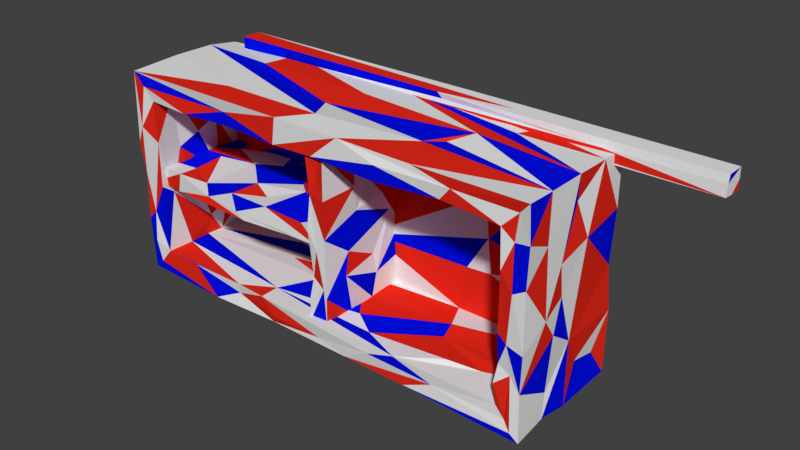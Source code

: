 # Source: Bar.blend  (saved by Blender 2.80.75; exported with 4.5.12 LTS)
import bpy
from mathutils import Matrix  # noqa: F401  (used for matrix-valued properties, if any)

bpy.ops.wm.read_factory_settings(use_empty=True)
scene = bpy.context.scene
scene.name = 'Scene'

# ---- collections
col_collection_1 = bpy.data.collections.new('Collection 1'); scene.collection.children.link(col_collection_1)

# ---- materials (node trees are filled in below, after node groups)
mat_bar1_001 = bpy.data.materials.new('Bar1.001')
mat_bar1_001.alpha_threshold = 0.0
mat_bar1_001.use_transparent_shadow = False
mat_bar1_001.roughness = 0.5
mat_bar1_001.line_color = (0.0, 0.0, 0.0, 1.0)
mat_bar2_001 = bpy.data.materials.new('Bar2.001')
mat_bar2_001.alpha_threshold = 0.0
mat_bar2_001.use_transparent_shadow = False
mat_bar2_001.diffuse_color = (0.0, 0.004934, 0.8, 1.0)
mat_bar2_001.roughness = 0.5
mat_bar3_001 = bpy.data.materials.new('Bar3.001')
mat_bar3_001.alpha_threshold = 0.0
mat_bar3_001.use_transparent_shadow = False
mat_bar3_001.diffuse_color = (0.8, 0.02303, 0.01106, 1.0)
mat_bar3_001.roughness = 0.5
mat_bar1 = bpy.data.materials.new('Bar1')
mat_bar1.alpha_threshold = 0.0
mat_bar1.use_transparent_shadow = False
mat_bar1.roughness = 0.5
mat_bar1.line_color = (0.0, 0.0, 0.0, 1.0)
mat_bar2 = bpy.data.materials.new('Bar2')
mat_bar2.alpha_threshold = 0.0
mat_bar2.use_transparent_shadow = False
mat_bar2.diffuse_color = (0.0, 0.004934, 0.8, 1.0)
mat_bar2.roughness = 0.5
mat_bar3 = bpy.data.materials.new('Bar3')
mat_bar3.alpha_threshold = 0.0
mat_bar3.use_transparent_shadow = False
mat_bar3.diffuse_color = (0.8, 0.02303, 0.01106, 1.0)
mat_bar3.roughness = 0.5

# ---- material node trees

# ---- world
world_world = bpy.data.worlds.new('World'); scene.world = world_world
world_world.color = (0.05088, 0.05088, 0.05088)
world_world.use_sun_shadow = False
world_world.sun_shadow_jitter_overblur = 0.0
world_world.cycles.sampling_method = 'MANUAL'

# ---- meshes
me_cube = bpy.data.meshes.new('Cube')
me_cube.from_pydata([(0.4967, 0.1027, -0.7814), (0.657, 0.03909, -0.7702), (-0.05508, -0.06346, -0.7949), (-0.6533, 0.06868, -0.7705), (-1.107, 0.1042, -0.7751), (0.7146, 0.4549, -0.7892), (-0.9441, -0.1105, -0.7872), (-1.52, -0.1291, -0.7641), (-0.7026, 0.3219, -0.7659), (-0.1367, 0.4428, -0.7804), (-1.068, 0.4476, -0.7929), (-0.4195, 0.1269, 0.7599), (-1.245, 0.3846, 0.7793), (-0.2801, -0.1148, 0.7925), (0.4857, -0.001777, 0.7749), (0.5888, 0.1082, 0.7642), (0.6863, 0.2747, 0.7912), (0.8446, 0.4675, 0.7716), (-0.2899, 0.3613, 0.7877), (-1.18, 0.6482, 0.7827), (-1.086, -0.1087, 0.786), (0.6251, -0.2887, 0.7652), (1.462, 0.08916, 0.0328), (1.457, 0.6331, 0.01153), (1.47, 0.04743, 0.265), (1.448, 0.2099, 0.5993), (1.486, -0.1087, -0.03548), (1.463, 0.2082, -0.3291), (1.476, 0.6529, -0.3165), (1.445, 0.3269, -0.5447), (1.445, 0.5268, -0.5832), (1.479, 0.3047, 0.3388), (1.471, 0.6465, 0.3972), (1.463, -0.09964, 0.4406), (1.472, 0.1821, 0.7865), (1.478, -0.3058, 0.5299), (1.478, -0.001419, -0.1854), (1.447, -0.001315, -0.6019), (1.452, -0.2891, -0.4605), (-0.1356, 0.1231, 0.6118), (0.1881, -0.02231, 0.5824), (-0.7847, 0.1277, 0.5895), (-1.558, 0.104, 0.5974), (-0.7084, 0.3013, 0.5834), (0.4655, -0.2058, 0.5763), (0.9832, -0.04524, 0.6072), (-0.8033, -0.05994, 0.6132), (-1.388, -0.04954, 0.5798), (-0.922, -0.2917, 0.5973), (-0.8225, 0.4333, 0.5959), (0.9532, 0.2021, 0.5989), (0.5344, 0.3384, 0.5777), (0.8962, 0.4329, 0.5875), (-1.854, 0.2237, 0.09829), (-1.84, -0.1193, -0.1299), (-1.84, -0.1163, 0.4138), (-1.84, 0.4154, 0.1493), (-1.838, 0.3377, -0.2012), (-1.829, 0.2197, -0.5736), (-1.849, 0.1946, -0.7841), (-1.857, -0.02773, 0.1484), (-1.859, 0.5245, 0.441), (-1.845, 0.4087, 0.7856), (-1.852, 0.4345, -0.4089), (-1.839, 0.4416, -0.6215), (-0.3103, 0.6381, 0.2961), (0.2644, 0.6526, 0.04929), (0.9084, 0.6274, 0.2503), (-0.2777, 0.6258, -0.1904), (0.01278, 0.6549, -0.4669), (-0.4517, 0.6493, 0.1214), (-1.846, 0.6472, -0.04837), (-0.2896, 0.6476, 0.7817), (0.7623, 0.6482, 0.3487), (0.3131, 0.6324, 0.7643), (0.6128, 0.6543, 0.7764), (0.9039, 0.6326, 0.7595), (0.6562, 0.6434, -0.4079), (0.9701, 0.6407, -0.7866), (0.8297, 0.6242, -0.3381), (-1.333, 0.6487, -0.2871), (-0.9056, 0.6423, -0.7833), (-0.9763, 0.6362, 0.2141), (-1.846, 0.6505, 0.4799), (-0.1487, -0.2959, -0.724), (0.2959, -0.3132, -0.6526), (-0.5446, -0.3138, -0.7142), (-0.9221, -0.2813, -0.675), (-1.136, -0.3134, -0.7761), (0.8069, -0.293, -0.6762), (-0.6583, -0.3197, -0.5862), (-1.357, -0.3028, -0.5898), (-0.5784, -0.297, -0.7673), (0.0833, -0.2985, -0.7722), (0.5848, -0.2984, -0.776), (1.41, -0.3115, -0.7401), (1.354, -0.3045, -0.1504), (1.38, -0.2885, -0.3583), (1.471, -0.3073, -0.1806), (1.363, -0.2853, 0.5056), (1.383, -0.316, 0.1998), (1.288, -0.3001, 0.3114), (1.277, -0.3095, -0.4427), (1.472, -0.313, 0.2508), (-1.765, -0.3014, -0.289), (-1.654, -0.3031, -0.06077), (-1.829, -0.2961, -0.003277), (-1.774, -0.3135, -0.5265), (-1.792, -0.3184, 0.3749), (-1.848, -0.3128, 0.2497), (-1.838, -0.3013, -0.3629), (-1.829, -0.2949, -0.7701), (-0.1591, -0.298, 0.5939), (0.3745, -0.3151, 0.6935), (0.05956, -0.2952, 0.7754), (-0.4811, -0.3068, 0.5886), (-0.9436, -0.2913, 0.6909), (-1.332, -0.3097, 0.5839), (0.9181, -0.2893, 0.6976), (0.3478, -0.3112, 0.5855), (0.839, -0.2827, 0.6043), (-0.4489, -0.3115, 0.785), (-1.84, -0.3014, 0.7743), (0.6957, 0.4295, 0.0149), (-0.5928, 0.416, 0.1446), (-0.546, 0.4359, 0.3072), (-0.8011, 0.4466, -0.003387), (0.5267, 0.4397, -0.2572), (0.7306, 0.4233, -0.2322), (0.9568, 0.4507, -0.3476), (0.4674, 0.4427, -0.5969), (0.4088, 0.427, 0.5823), (0.6564, 0.4497, 0.3007), (1.279, 0.4459, 0.1953), (0.9633, 0.4272, 0.3067), (-0.8147, 0.4487, 0.2371), (-1.654, 0.4355, 0.2404), (-1.125, 0.4254, -0.1772), (-0.4567, 0.4399, -0.1817), (-0.3232, 0.4248, -0.2775), (1.285, -0.2963, -0.09662), (1.288, 0.09195, 0.4191), (1.274, 0.2297, -0.1505), (1.291, 0.2554, -0.2883), (1.271, -0.0805, -0.1361), (1.294, -0.2883, -0.3073), (1.281, -0.1133, -0.3489), (1.302, 0.1907, 0.07268), (1.284, 0.1329, 0.2202), (1.269, 0.2811, 0.393), (1.28, 0.1336, -0.5882), (1.266, 0.4274, -0.3908), (-1.657, -0.2028, -0.1327), (-1.637, 0.01158, -0.1386), (-1.661, 0.1258, -0.4481), (-1.66, 0.07031, 0.2559), (-1.652, 0.09957, 0.5875), (-1.677, -0.09535, 0.1795), (-1.646, -0.09073, -0.5859), (-1.666, 0.2507, -0.1219), (-1.639, 0.2766, -0.3556), (-1.642, 0.4304, -0.4181), (-1.663, 0.2454, 0.3269), (0.00787, -0.05313, -0.5891), (0.6094, 0.08974, -0.5945), (-0.1567, 0.1591, -0.6086), (-0.2705, 0.3691, -0.5935), (-0.5098, 0.1281, -0.5858), (-0.6628, -0.1667, -0.5879), (-1.663, 0.08345, -0.5933), (-0.9146, -0.2903, -0.5982), (1.03, -0.06611, -0.6016), (0.1971, -0.1741, -0.6005), (0.8018, -0.1356, -0.5703), (0.5113, -0.3092, -0.5853), (0.5712, 0.2256, -0.579), (-0.9133, 0.2485, -0.6078), (-1.009, 0.4379, -0.5972), (-0.2069, 0.01409, -0.04191), (-0.2282, -0.1117, 0.04347), (-0.2165, 0.1556, 0.3618), (-0.2403, 0.2321, 0.07428), (-0.2323, 0.3193, -0.05434), (-0.218, -0.0779, -0.3681), (-0.2135, -0.2494, -0.3002), (-0.2323, -0.2726, -0.4594), (-0.2332, -0.1143, 0.3333), (-0.2343, 0.3167, 0.6237), (-0.2227, 0.2486, -0.2948), (-0.2324, 0.5158, 0.1735), (-0.2179, 0.4891, -0.09124), (-0.1069, 0.4931, 0.315), (-0.09426, 0.4897, -0.1422), (-0.1305, 0.5135, -0.3363), (-0.2326, 0.5102, -0.2873), (-0.2285, 0.5012, -0.621), (-0.2122, 0.4901, 0.4685), (-0.08354, 0.5039, 0.1447), (-0.08477, 0.5001, 0.6178), (-0.08864, 0.03916, 0.1203), (-0.09081, 0.3716, 0.004173), (-0.09527, 0.1659, 0.3089), (-0.08699, 0.01423, 0.6148), (-0.09185, -0.2684, 0.01496), (-0.08303, -0.05023, -0.1461), (-0.1016, 0.2132, -0.2787), (-0.08485, 0.2272, -0.4239), (-0.06866, 0.2717, 0.1718), (-0.08936, 0.2109, 0.613), (-0.08897, 0.3355, 0.3029), (-0.06789, 0.3386, 0.4502), (-0.07345, 0.007698, 0.3063), (-0.06773, -0.09552, -0.3093), (-0.208, -0.2667, 0.3011), (-0.1503, -0.2567, 0.461), (-0.1632, -0.2709, -0.08175), (-0.1151, -0.2644, -0.3582), (-0.08898, -0.2668, -0.4193), (-0.07678, -0.2866, 0.3022), (-0.2303, -0.277, 0.05894), (-0.09514, 0.1931, -0.6088), (-0.1178, 0.3214, -0.6209), (-0.1883, 0.01354, -0.6102), (-0.1318, -0.0718, -0.6386), (-0.09012, -0.2694, -0.6205), (-0.2153, 0.1607, -0.6035), (-0.227, 0.3426, -0.6148), (-0.2303, -0.2781, -0.6271), (-0.1594, 0.1456, 0.5996), (-0.08228, 0.3253, 0.6296), (-0.2073, 0.08907, 0.5886), (-0.1619, -0.1354, 0.6289), (-0.2278, -0.1207, 0.6257), (-0.0816, -0.07096, 0.6298), (-1.018, 0.2907, 0.08066), (-0.9479, -0.02987, 0.08257), (-0.9714, -0.2503, 0.08035), (-0.7069, 0.1772, 0.06915), (-0.5877, 0.07719, 0.08497), (-0.1888, 0.02707, 0.06343), (-1.119, 0.4929, 0.06424), (-1.233, 0.2182, 0.063), (-1.482, 0.1153, 0.08849), (-1.785, 0.0368, 0.06722), (-1.233, -0.2407, 0.07429), (-1.51, -0.09838, 0.05825), (-0.7619, -0.1175, 0.06501), (-0.6509, -0.2449, 0.07503), (-0.3202, -0.244, 0.06439), (-0.8072, 0.3553, 0.0802), (-0.4578, 0.3356, 0.06875), (-1.505, 0.3326, 0.06786), (-0.7523, 0.501, 0.002683), (-0.1784, 0.503, 0.003029), (-1.11, 0.521, -0.0479), (-1.469, 0.496, -0.0007666), (-1.532, 0.5181, -0.0265), (-1.522, 0.5095, 0.07964), (-0.7831, 0.5088, 0.07953), (-0.4613, 0.488, -0.0665), (-0.6722, -0.004932, -0.06722), (-0.9495, 0.3267, -0.0695), (-0.4008, 0.03935, -0.07807), (-1.186, 0.03461, -0.07462), (-1.044, -0.1101, -0.09735), (-1.286, 0.1346, -0.08059), (-1.285, 0.493, -0.07487), (-0.5255, 0.3789, -0.06734), (-0.7996, 0.38, -0.08651), (-0.4693, -0.2479, -0.06915), (-1.492, -0.1289, -0.05305), (-0.9296, -0.2606, -0.04345), (-0.178, -0.2476, -0.062), (-1.224, -0.2453, -0.02512), (-1.484, -0.2693, 0.08063), (-1.532, -0.2531, -0.07606), (-1.805, 0.3147, 0.01668), (-1.792, -0.06057, -0.01209), (-1.797, 0.1276, 0.08279), (-1.789, 0.3718, 0.0746), (-1.788, 0.06445, -0.07846), (-1.785, 0.2591, -0.072), (-1.785, -0.1296, -0.07416), (-1.776, -0.1364, 0.06664), (-0.1804, 0.3913, -0.07192), (-0.1793, 0.03548, -0.07173), (-0.1646, -0.06141, -0.01111), (-0.1674, -0.0889, 0.07468), (-0.1748, 0.2032, -0.04221), (-0.1673, 0.3495, 0.07897), (1.475, 0.1823, -0.788), (1.459, -0.03594, -0.772), (1.476, -0.3113, -0.7877), (-0.3587, 0.6327, -0.764), (1.471, 0.6481, 0.78), (-1.846, -0.1499, -0.7807), (-1.853, 0.4773, -0.7825), (-1.837, 0.6429, -0.37), (1.468, 0.4527, 0.781), (1.459, -0.08357, 0.7724), (-1.851, 0.1036, 0.7872), (-1.646, -0.3059, 0.2834), (1.356, -0.2937, -0.674), (-1.754, -0.2966, -0.7025), (1.391, -0.2925, 0.6992), (1.28, -0.3049, 0.5883), (-1.739, -0.3098, 0.6856), (1.283, 0.4367, -0.09814), (1.27, 0.4271, 0.3676), (-1.64, 0.4198, -0.009079), (-1.669, -0.1228, 0.5983), (-1.657, 0.4365, 0.5919), (1.282, 0.1676, 0.5916), (1.266, -0.1168, 0.58), (1.266, -0.00951, -0.58), (1.289, -0.2915, -0.5985), (-1.662, 0.2194, -0.5983), (-1.656, 0.4382, -0.5893), (-0.2306, -0.06136, -0.627), (-0.2302, -0.2759, 0.6231), (-0.07905, 0.5071, -0.3458), (-0.07737, -0.03262, -0.6309), (-0.09116, 0.4949, -0.6182), (-0.1628, 0.2231, 0.08155), (-1.783, 0.4945, 0.05348), (-0.1782, 0.4988, -0.07057), (-1.116, 0.5169, -0.0909), (-0.1833, -0.1455, -0.06904), (-0.8578, -0.2617, -0.08808), (-1.784, -0.2455, -0.06449), (-0.1666, -0.2574, 0.07757), (1.474, 0.6469, -0.776), (-1.663, -0.2905, -0.5922), (-1.839, 0.6451, -0.7739), (-1.658, -0.3019, 0.5931), (-1.831, 0.6331, 0.7566), (1.467, -0.3113, 0.7825), (1.277, 0.4226, -0.5828), (1.292, 0.4473, 0.6028), (-0.2123, 0.5019, 0.6201), (-0.09284, -0.2644, 0.6143), (-1.787, -0.2497, 0.07349), (-0.178, 0.4985, 0.07492), (-1.783, 0.4996, -0.07364)], [], [(9, 1, 0), (5, 290, 1), (8, 0, 3), (1, 2, 0), (2, 94, 93), (290, 291, 1), (291, 94, 1), (7, 295, 4), (93, 3, 2), (92, 6, 3), (88, 7, 6), (88, 295, 7), (3, 10, 8), (8, 10, 9), (9, 81, 293), (4, 296, 10), (10, 333, 81), (4, 59, 296), (16, 18, 11), (15, 16, 14), (17, 74, 72), (34, 72, 16), (298, 76, 17), (18, 19, 12), (62, 13, 11), (20, 121, 13), (300, 20, 62), (300, 122, 20), (16, 299, 34), (15, 299, 16), (13, 114, 14), (14, 21, 299), (21, 336, 299), (27, 31, 22), (27, 23, 31), (29, 28, 27), (290, 29, 27), (290, 30, 29), (22, 31, 24), (31, 25, 24), (31, 298, 25), (25, 298, 34), (24, 26, 22), (33, 26, 24), (33, 103, 26), (34, 33, 24), (35, 103, 33), (299, 33, 34), (299, 35, 33), (22, 36, 27), (27, 291, 290), (36, 38, 37), (37, 292, 291), (40, 44, 112), (45, 44, 40), (44, 120, 119), (305, 120, 45), (39, 46, 41), (46, 42, 41), (47, 156, 42), (112, 46, 40), (48, 47, 46), (48, 310, 47), (39, 43, 51), (42, 43, 41), (156, 49, 42), (40, 50, 312), (39, 51, 40), (51, 50, 40), (51, 52, 50), (52, 312, 50), (43, 131, 51), (58, 54, 57), (59, 110, 58), (295, 110, 59), (295, 111, 110), (60, 55, 53), (54, 109, 55), (109, 300, 55), (61, 71, 56), (300, 56, 55), (62, 61, 56), (61, 335, 83), (56, 57, 53), (64, 59, 58), (71, 57, 56), (297, 63, 57), (297, 64, 63), (297, 296, 64), (73, 67, 66), (72, 73, 65), (75, 67, 73), (76, 32, 67), (68, 77, 69), (66, 79, 68), (77, 78, 69), (69, 78, 293), (67, 28, 66), (66, 28, 79), (79, 331, 78), (68, 70, 65), (68, 71, 70), (68, 333, 80), (293, 81, 69), (82, 65, 70), (82, 72, 65), (89, 315, 174), (84, 90, 86), (87, 91, 88), (90, 170, 87), (91, 332, 303), (92, 93, 84), (88, 92, 87), (93, 89, 85), (94, 292, 95), (96, 101, 140), (100, 99, 101), (99, 305, 101), (96, 145, 97), (102, 315, 302), (96, 98, 100), (38, 98, 96), (35, 304, 99), (103, 35, 100), (104, 332, 105), (107, 303, 332), (104, 301, 106), (108, 334, 306), (122, 109, 108), (110, 104, 106), (110, 107, 104), (111, 303, 107), (116, 117, 48), (116, 306, 117), (113, 120, 118), (112, 119, 113), (118, 305, 304), (113, 114, 112), (118, 114, 113), (304, 336, 118), (114, 115, 112), (121, 116, 115), (121, 122, 116), (139, 123, 132), (128, 307, 123), (129, 307, 128), (130, 129, 128), (130, 127, 139), (337, 129, 130), (337, 151, 129), (139, 132, 124), (124, 131, 125), (123, 133, 134), (133, 308, 134), (134, 338, 52), (124, 126, 139), (125, 135, 124), (49, 135, 125), (49, 136, 135), (49, 311, 136), (139, 177, 130), (126, 137, 138), (138, 317, 139), (309, 137, 126), (161, 317, 137), (142, 146, 144), (144, 145, 140), (143, 314, 146), (314, 315, 146), (315, 102, 146), (144, 148, 147), (140, 141, 144), (101, 305, 313), (142, 133, 307), (148, 149, 147), (147, 149, 133), (141, 312, 149), (312, 308, 149), (307, 143, 142), (159, 157, 153), (153, 157, 152), (301, 105, 152), (158, 169, 154), (152, 154, 153), (152, 158, 154), (159, 161, 309), (154, 160, 153), (154, 316, 160), (316, 161, 160), (162, 156, 155), (309, 162, 159), (168, 172, 163), (168, 174, 172), (169, 168, 167), (170, 90, 168), (158, 168, 169), (158, 170, 168), (332, 91, 170), (164, 314, 150), (172, 164, 163), (173, 171, 164), (174, 173, 172), (175, 166, 165), (175, 130, 166), (164, 175, 163), (164, 337, 175), (165, 167, 163), (166, 167, 165), (166, 176, 167), (177, 316, 166), (183, 178, 188), (183, 184, 178), (183, 185, 184), (225, 318, 183), (318, 185, 183), (179, 186, 178), (186, 230, 180), (219, 186, 179), (186, 319, 232), (189, 190, 182), (180, 181, 178), (180, 189, 181), (188, 225, 183), (182, 188, 181), (190, 194, 182), (194, 195, 226), (192, 190, 189), (193, 190, 192), (322, 195, 193), (196, 339, 191), (197, 192, 189), (191, 197, 189), (339, 198, 191), (204, 200, 199), (206, 200, 205), (206, 192, 200), (322, 320, 206), (207, 209, 201), (201, 210, 208), (192, 207, 200), (197, 209, 207), (209, 198, 210), (210, 198, 229), (211, 203, 199), (211, 218, 203), (201, 202, 211), (211, 340, 218), (212, 206, 205), (212, 220, 206), (217, 321, 212), (217, 212, 204), (216, 217, 215), (224, 217, 216), (218, 214, 213), (213, 215, 203), (319, 213, 214), (219, 184, 215), (185, 227, 216), (225, 221, 220), (226, 322, 221), (220, 223, 222), (220, 321, 223), (321, 224, 223), (222, 225, 220), (224, 318, 223), (208, 229, 228), (228, 187, 230), (339, 187, 229), (231, 319, 340), (202, 208, 228), (231, 202, 230), (340, 233, 231), (241, 235, 234), (235, 244, 236), (242, 244, 241), (245, 244, 242), (245, 274, 244), (283, 274, 245), (235, 237, 234), (236, 246, 235), (247, 239, 238), (248, 287, 239), (249, 240, 234), (250, 258, 249), (323, 237, 239), (323, 250, 237), (241, 243, 242), (241, 278, 243), (251, 278, 241), (234, 240, 251), (257, 279, 251), (255, 240, 254), (257, 240, 255), (343, 257, 256), (258, 253, 252), (240, 258, 252), (259, 326, 254), (253, 259, 252), (266, 256, 255), (326, 266, 254), (265, 261, 260), (280, 266, 265), (266, 281, 343), (261, 262, 260), (267, 285, 262), (261, 267, 262), (261, 259, 268), (268, 259, 267), (259, 284, 267), (260, 264, 263), (262, 328, 260), (327, 269, 262), (263, 265, 260), (270, 282, 265), (282, 280, 265), (328, 270, 264), (275, 282, 270), (273, 275, 328), (329, 275, 274), (271, 272, 247), (269, 272, 271), (330, 248, 272), (236, 273, 271), (278, 276, 280), (276, 279, 324), (278, 279, 276), (276, 281, 280), (324, 281, 276), (343, 281, 324), (280, 277, 243), (282, 329, 283), (243, 278, 280), (288, 323, 239), (288, 289, 323), (284, 325, 253), (284, 253, 289), (287, 330, 272), (239, 286, 285), (285, 288, 239), (272, 327, 287), (8, 9, 0), (9, 5, 1), (293, 5, 9), (5, 331, 290), (293, 78, 5), (78, 331, 5), (3, 0, 2), (2, 1, 94), (291, 292, 94), (4, 295, 59), (3, 6, 4), (6, 7, 4), (93, 92, 3), (92, 88, 6), (88, 111, 295), (3, 4, 10), (9, 10, 81), (10, 296, 333), (14, 16, 11), (16, 72, 18), (17, 75, 74), (34, 17, 72), (17, 76, 75), (34, 298, 17), (298, 294, 76), (11, 18, 12), (12, 19, 335), (12, 335, 62), (18, 72, 19), (13, 121, 114), (12, 62, 11), (62, 20, 13), (20, 122, 121), (11, 13, 14), (15, 14, 299), (14, 114, 21), (27, 28, 23), (29, 30, 28), (30, 331, 28), (290, 331, 30), (23, 32, 31), (31, 32, 298), (32, 294, 298), (26, 103, 98), (25, 34, 24), (299, 336, 35), (27, 36, 37), (27, 37, 291), (22, 26, 36), (36, 26, 38), (37, 38, 292), (26, 98, 38), (44, 119, 112), (312, 45, 40), (44, 45, 120), (312, 313, 45), (313, 305, 45), (39, 40, 46), (46, 47, 42), (47, 310, 156), (112, 115, 46), (115, 48, 46), (48, 334, 310), (48, 117, 334), (39, 41, 43), (43, 49, 131), (42, 49, 43), (156, 311, 49), (131, 52, 51), (52, 338, 312), (53, 57, 54), (54, 110, 106), (58, 110, 54), (54, 60, 53), (60, 54, 55), (54, 106, 109), (109, 122, 300), (61, 83, 71), (53, 55, 56), (300, 62, 56), (61, 62, 335), (57, 63, 58), (63, 64, 58), (64, 296, 59), (71, 297, 57), (297, 333, 296), (65, 73, 66), (67, 32, 23), (72, 74, 73), (74, 75, 73), (75, 76, 67), (76, 294, 32), (65, 66, 68), (68, 79, 77), (77, 79, 78), (67, 23, 28), (79, 28, 331), (68, 80, 71), (71, 80, 297), (68, 69, 81), (68, 81, 333), (80, 333, 297), (70, 71, 82), (82, 83, 72), (83, 19, 72), (83, 335, 19), (71, 83, 82), (85, 89, 174), (89, 302, 315), (86, 90, 87), (84, 85, 90), (88, 91, 303), (87, 170, 91), (85, 174, 90), (86, 92, 84), (87, 92, 86), (303, 111, 88), (89, 95, 302), (84, 93, 85), (93, 94, 89), (94, 95, 89), (96, 100, 101), (99, 304, 305), (97, 102, 302), (97, 145, 102), (96, 140, 145), (97, 38, 96), (97, 95, 38), (302, 95, 97), (95, 292, 38), (98, 103, 100), (100, 35, 99), (35, 336, 304), (104, 107, 332), (104, 105, 301), (106, 301, 108), (108, 301, 334), (108, 109, 106), (306, 122, 108), (110, 111, 107), (115, 116, 48), (117, 306, 334), (113, 119, 120), (118, 120, 305), (118, 21, 114), (118, 336, 21), (114, 121, 115), (116, 122, 306), (139, 127, 123), (127, 128, 123), (129, 151, 307), (127, 130, 128), (124, 132, 131), (132, 123, 134), (131, 132, 52), (132, 134, 52), (123, 307, 133), (134, 308, 338), (124, 135, 126), (135, 309, 126), (135, 136, 309), (131, 49, 125), (139, 126, 138), (138, 137, 317), (139, 317, 177), (309, 161, 137), (147, 142, 144), (142, 143, 146), (144, 146, 145), (145, 146, 102), (144, 141, 148), (141, 313, 312), (140, 101, 141), (101, 313, 141), (142, 147, 133), (133, 149, 308), (148, 141, 149), (312, 338, 308), (143, 150, 314), (143, 151, 150), (151, 337, 150), (307, 151, 143), (159, 155, 157), (152, 157, 301), (157, 155, 310), (157, 310, 301), (155, 156, 310), (310, 334, 301), (152, 332, 158), (105, 332, 152), (159, 153, 160), (159, 160, 161), (154, 169, 316), (316, 317, 161), (159, 162, 155), (162, 311, 156), (309, 136, 162), (136, 311, 162), (167, 168, 163), (168, 90, 174), (158, 332, 170), (164, 171, 314), (172, 173, 164), (171, 315, 314), (173, 174, 171), (171, 174, 315), (163, 175, 165), (175, 337, 130), (150, 337, 164), (167, 176, 169), (176, 316, 169), (166, 316, 176), (177, 317, 316), (130, 177, 166), (179, 178, 184), (179, 184, 219), (318, 227, 185), (178, 186, 180), (186, 232, 230), (219, 213, 186), (186, 213, 319), (181, 189, 182), (180, 187, 189), (187, 196, 189), (180, 230, 187), (187, 339, 196), (178, 181, 188), (188, 226, 225), (182, 194, 188), (188, 194, 226), (193, 194, 190), (193, 195, 194), (189, 196, 191), (193, 320, 322), (192, 320, 193), (204, 205, 200), (206, 320, 192), (220, 322, 206), (199, 200, 207), (199, 207, 201), (201, 208, 202), (201, 209, 210), (210, 229, 208), (192, 197, 207), (197, 191, 209), (209, 191, 198), (204, 199, 203), (201, 211, 199), (202, 233, 211), (211, 233, 340), (204, 212, 205), (212, 321, 220), (217, 224, 321), (203, 217, 204), (215, 217, 203), (203, 218, 213), (218, 340, 214), (213, 219, 215), (214, 340, 319), (215, 184, 216), (216, 227, 224), (184, 185, 216), (225, 226, 221), (226, 195, 322), (221, 322, 220), (222, 318, 225), (223, 318, 222), (224, 227, 318), (229, 198, 339), (228, 229, 187), (230, 232, 231), (231, 232, 319), (230, 202, 228), (231, 233, 202), (241, 244, 235), (243, 245, 242), (243, 283, 245), (283, 341, 274), (235, 238, 237), (235, 246, 238), (246, 247, 238), (247, 248, 239), (236, 247, 246), (248, 330, 287), (237, 249, 234), (249, 258, 240), (237, 250, 249), (238, 239, 237), (250, 342, 258), (250, 323, 289), (250, 289, 342), (241, 234, 251), (251, 279, 278), (240, 257, 251), (257, 324, 279), (254, 240, 252), (256, 257, 255), (343, 324, 257), (258, 342, 253), (252, 259, 254), (253, 325, 259), (254, 266, 255), (266, 343, 256), (265, 326, 261), (326, 265, 266), (280, 281, 266), (267, 284, 285), (261, 268, 267), (261, 326, 259), (284, 259, 325), (260, 328, 264), (262, 269, 328), (285, 327, 262), (327, 272, 269), (263, 270, 265), (263, 264, 270), (328, 275, 270), (275, 329, 282), (271, 273, 328), (274, 275, 273), (328, 269, 271), (271, 247, 236), (272, 248, 247), (236, 244, 273), (273, 244, 274), (274, 341, 329), (277, 282, 283), (280, 282, 277), (277, 283, 243), (329, 341, 283), (288, 284, 289), (285, 284, 288), (289, 253, 342), (239, 287, 286), (286, 327, 285), (287, 327, 286)])
me_cube.polygons.foreach_set('material_index', [0, 0, 2, 0, 1, 0, 2, 0, 0, 0, 1, 1, 2, 2, 0, 2, 1, 2, 2, 2, 0, 2, 2, 2, 1, 2, 0, 0, 1, 0, 0, 2, 0, 0, 2, 2, 2, 1, 0, 2, 0, 2, 2, 0, 2, 0, 0, 0, 2, 1, 1, 1, 0, 2, 2, 1, 2, 1, 0, 1, 1, 2, 0, 2, 1, 0, 0, 0, 0, 0, 2, 0, 0, 0, 1, 2, 2, 2, 0, 0, 2, 0, 2, 2, 1, 1, 0, 1, 2, 0, 0, 2, 0, 0, 0, 1, 0, 0, 1, 2, 0, 2, 1, 1, 2, 0, 0, 2, 1, 0, 2, 0, 0, 0, 1, 2, 2, 0, 0, 2, 0, 1, 0, 1, 1, 0, 0, 0, 0, 2, 1, 1, 1, 2, 0, 1, 0, 0, 0, 2, 2, 2, 0, 0, 2, 0, 2, 2, 2, 0, 2, 1, 1, 0, 2, 1, 2, 0, 2, 2, 0, 2, 2, 0, 0, 0, 0, 2, 0, 0, 0, 0, 0, 1, 1, 0, 0, 0, 1, 2, 2, 0, 2, 0, 2, 2, 2, 0, 2, 2, 2, 0, 1, 0, 2, 1, 0, 1, 2, 1, 2, 0, 2, 2, 1, 2, 1, 0, 2, 1, 2, 0, 0, 2, 0, 0, 1, 0, 0, 2, 2, 0, 2, 1, 2, 0, 0, 0, 0, 2, 0, 0, 1, 1, 0, 0, 0, 2, 1, 0, 2, 0, 2, 0, 2, 0, 0, 0, 1, 1, 1, 0, 0, 2, 0, 2, 0, 0, 0, 2, 1, 0, 1, 0, 0, 1, 1, 0, 0, 0, 1, 2, 1, 1, 0, 2, 2, 0, 1, 2, 1, 1, 1, 0, 1, 2, 2, 1, 2, 0, 1, 0, 0, 0, 1, 0, 1, 0, 0, 2, 2, 0, 0, 0, 2, 2, 1, 0, 2, 1, 0, 2, 0, 0, 0, 2, 0, 2, 2, 0, 0, 0, 0, 2, 2, 0, 0, 2, 2, 1, 0, 0, 0, 2, 2, 0, 1, 1, 1, 1, 0, 2, 1, 2, 0, 2, 2, 2, 2, 2, 0, 2, 0, 0, 1, 2, 0, 2, 1, 0, 0, 1, 0, 0, 0, 2, 0, 0, 0, 0, 1, 0, 2, 0, 1, 2, 2, 0, 2, 1, 1, 2, 0, 0, 1, 1, 0, 0, 0, 2, 0, 0, 0, 2, 2, 0, 2, 0, 0, 2, 2, 2, 2, 2, 1, 2, 0, 2, 2, 2, 0, 1, 1, 2, 0, 2, 0, 2, 2, 0, 2, 2, 0, 0, 2, 0, 2, 0, 0, 0, 2, 0, 2, 2, 2, 0, 1, 1, 2, 0, 0, 2, 0, 0, 2, 0, 0, 1, 0, 2, 0, 2, 0, 0, 2, 2, 1, 0, 0, 2, 0, 2, 2, 2, 0, 1, 0, 0, 2, 0, 0, 1, 0, 0, 2, 0, 2, 2, 2, 1, 1, 0, 1, 2, 0, 2, 0, 1, 1, 0, 2, 2, 0, 2, 0, 2, 1, 1, 1, 1, 2, 0, 1, 2, 0, 2, 1, 0, 1, 0, 2, 1, 0, 1, 2, 0, 2, 0, 0, 0, 0, 1, 1, 0, 0, 0, 2, 2, 0, 1, 2, 0, 2, 0, 0, 0, 0, 0, 1, 0, 2, 2, 2, 0, 0, 0, 2, 0, 2, 0, 0, 0, 0, 0, 1, 2, 0, 0, 0, 2, 0, 2, 2, 2, 1, 0, 2, 1, 0, 1, 0, 2, 0, 1, 0, 0, 1, 0, 0, 0, 2, 2, 2, 2, 0, 0, 1, 0, 2, 2, 2, 0, 2, 0, 0, 2, 2, 0, 2, 2, 1, 0, 0, 2, 1, 0, 1, 2, 2, 0, 2, 0, 1, 0, 0, 1, 1, 0, 0, 0, 0, 1, 0, 0, 1, 2, 2, 2, 2, 1, 2, 0, 1, 2, 1, 1, 0, 2, 1, 0, 2, 1, 1, 2, 1, 2, 0, 2, 1, 2, 2, 0, 2, 0, 2, 1, 1, 2, 0, 0, 0, 1, 2, 1, 0, 0, 1, 2, 0, 0, 2, 1, 2, 2, 1, 2])
me_cube.materials.append(mat_bar1_001)
me_cube.materials.append(mat_bar2_001)
me_cube.materials.append(mat_bar3_001)
me_cube.use_remesh_preserve_volume = False
me_cube.use_remesh_preserve_attributes = False
me_cube.use_mirror_vertex_groups = False
me_cube.update()
me_cube_004 = bpy.data.meshes.new('Cube.004')
me_cube_004.from_pydata([(24.4, 0.8801, -0.3924), (-1.0, 1.025, 0.2178), (40.79, 1.053, -0.1979), (23.93, 1.022, -0.9835), (51.58, 0.972, -0.1905), (51.6, -0.9947, -0.9624), (-1.0, -0.9952, 0.01967), (51.63, -0.9522, 0.04111), (51.61, -1.043, 1.029), (26.33, -1.065, -1.016), (31.66, 0.1414, -0.9918), (24.28, 0.4759, 0.9436), (51.6, 0.1102, 1.019), (-0.9998, -0.9736, 0.9913), (-1.0, -1.0, -0.9902), (-0.9999, 0.9781, 0.9999), (51.54, 0.9923, 0.9949), (51.6, 0.8621, -0.9595), (-0.9998, 0.9575, -0.9744)], [], [(14, 6, 1), (6, 15, 1), (3, 1, 0), (1, 2, 0), (16, 2, 1), (16, 4, 2), (2, 3, 0), (4, 3, 2), (4, 16, 12), (12, 7, 4), (8, 7, 12), (5, 17, 4), (9, 7, 6), (7, 8, 6), (13, 6, 8), (18, 3, 10), (14, 18, 10), (3, 17, 10), (17, 9, 10), (9, 14, 10), (15, 13, 11), (8, 12, 11), (6, 13, 15), (1, 18, 14), (3, 18, 1), (1, 15, 16), (4, 17, 3), (7, 5, 4), (9, 5, 7), (6, 14, 9), (17, 5, 9), (12, 16, 11), (16, 15, 11), (11, 13, 8)])
me_cube_004.polygons.foreach_set('material_index', [0, 2, 1, 0, 2, 0, 0, 0, 0, 0, 2, 1, 0, 1, 0, 2, 2, 0, 0, 0, 0, 0, 1, 0, 1, 0, 0, 0, 1, 2, 0, 2, 0, 0])
me_cube_004.materials.append(mat_bar1)
me_cube_004.materials.append(mat_bar2)
me_cube_004.materials.append(mat_bar3)
me_cube_004.use_remesh_preserve_volume = False
me_cube_004.use_remesh_preserve_attributes = False
me_cube_004.use_mirror_vertex_groups = False
me_cube_004.update()

# ---- objects
ob_bar = bpy.data.objects.new('Bar', me_cube)
ob_railing_l = bpy.data.objects.new('Railing L', me_cube_004)

# ---- transforms, parenting, visibility, modifiers, constraints
ob_bar.location = (0.0, 0.0, 0.0)
ob_bar.lock_rotations_4d = False
ob_bar.empty_display_type = 'ARROWS'
ob_bar.lineart.crease_threshold = 0.0
ob_railing_l.location = (-1.566, 0.6272, 0.7819)
ob_railing_l.rotation_euler = (-3.142, -0.0, 0.0)
ob_railing_l.scale = (0.07235, 0.07235, 0.07235)
ob_railing_l.lineart.crease_threshold = 0.0

# ---- collection membership
col_collection_1.objects.link(ob_bar)
col_collection_1.objects.link(ob_railing_l)

# ---- scene / render settings (as saved in the file)
scene.frame_start = 1; scene.frame_end = 250; scene.frame_set(1)
scene.render.engine = 'BLENDER_EEVEE_NEXT'
scene.render.resolution_percentage = 50
scene.render.dither_intensity = 0.0
scene.cycles.use_denoising = False
scene.cycles.samples = 128
scene.cycles.sampling_pattern = 'TABULATED_SOBOL'
scene.cycles.use_adaptive_sampling = False
scene.cycles.use_light_tree = False
scene.cycles.blur_glossy = 0.0
scene.cycles.sample_clamp_indirect = 0.0
scene.view_settings.view_transform = 'Standard'
bpy.context.view_layer.update()

# ---- added for rendering (the .blend has no active camera and no usable light): camera, sun
cam_auto = bpy.data.cameras.new('AutoCamera')
cam_auto.lens = 50.0
cam_auto.sensor_width = 36.0
cam_auto.clip_end = 1000.0
ob_auto_camera = bpy.data.objects.new('AutoCamera', cam_auto)
scene.collection.objects.link(ob_auto_camera)
ob_auto_camera.location = (4.29239, -4.77289, 3.34042)
ob_auto_camera.rotation_euler = (1.09748, -7.21219e-08, 0.694738)
scene.camera = ob_auto_camera
light_auto_sun = bpy.data.lights.new('AutoSun', 'SUN')
light_auto_sun.energy = 3.0
light_auto_sun.angle = 0.0523599
ob_auto_sun = bpy.data.objects.new('AutoSun', light_auto_sun)
scene.collection.objects.link(ob_auto_sun)
ob_auto_sun.rotation_euler = (0.872665, 0.174533, 0.523599)
bpy.context.view_layer.update()
